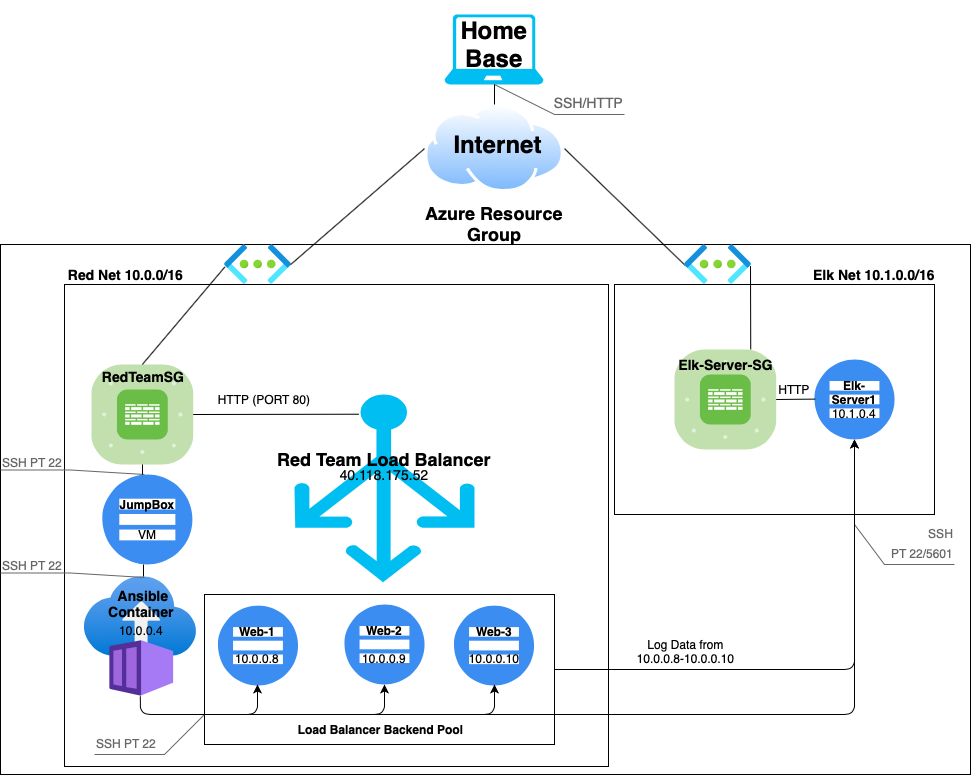

The diagram above was exported from draw.io. Its source (the exported page's mxGraphModel, read from the mxfile embedded in the PNG):
<mxGraphModel dx="642" dy="498" grid="1" gridSize="10" guides="1" tooltips="1" connect="1" arrows="1" fold="1" page="1" pageScale="1" pageWidth="1100" pageHeight="850" math="0" shadow="0">
  <root>
    <mxCell id="0" />
    <mxCell id="1" style="locked=1;" parent="0" />
    <mxCell id="RkMdZwRdzVDmLsqv5lqF-1" value="" style="rounded=0;whiteSpace=wrap;html=1;fillColor=none;" parent="1" vertex="1">
      <mxGeometry x="56" y="270" width="970" height="530" as="geometry" />
    </mxCell>
    <mxCell id="RkMdZwRdzVDmLsqv5lqF-3" value="Boxes" style="locked=1;" parent="0" />
    <mxCell id="RkMdZwRdzVDmLsqv5lqF-4" value="" style="rounded=0;whiteSpace=wrap;html=1;fillColor=none;" parent="RkMdZwRdzVDmLsqv5lqF-3" vertex="1">
      <mxGeometry x="120" y="310" width="544" height="482" as="geometry" />
    </mxCell>
    <mxCell id="RkMdZwRdzVDmLsqv5lqF-5" value="" style="rounded=0;whiteSpace=wrap;html=1;fillColor=none;" parent="RkMdZwRdzVDmLsqv5lqF-3" vertex="1">
      <mxGeometry x="670" y="310" width="320" height="230" as="geometry" />
    </mxCell>
    <mxCell id="RkMdZwRdzVDmLsqv5lqF-6" value="" style="rounded=0;whiteSpace=wrap;html=1;fillColor=none;" parent="RkMdZwRdzVDmLsqv5lqF-3" vertex="1">
      <mxGeometry x="260" y="620" width="350" height="150" as="geometry" />
    </mxCell>
    <mxCell id="RkMdZwRdzVDmLsqv5lqF-7" value="Icons" style="locked=1;" parent="0" />
    <mxCell id="RkMdZwRdzVDmLsqv5lqF-22" value="" style="verticalLabelPosition=bottom;html=1;verticalAlign=top;align=center;strokeColor=none;fillColor=#00BEF2;shape=mxgraph.azure.load_balancer_generic;pointerEvents=1;" parent="RkMdZwRdzVDmLsqv5lqF-7" vertex="1">
      <mxGeometry x="350" y="420" width="180" height="187.77" as="geometry" />
    </mxCell>
    <mxCell id="RkMdZwRdzVDmLsqv5lqF-8" value="" style="verticalLabelPosition=bottom;html=1;verticalAlign=top;align=center;strokeColor=none;fillColor=#00BEF2;shape=mxgraph.azure.laptop;pointerEvents=1;" parent="RkMdZwRdzVDmLsqv5lqF-7" vertex="1">
      <mxGeometry x="500" y="40" width="99.02" height="70" as="geometry" />
    </mxCell>
    <mxCell id="RkMdZwRdzVDmLsqv5lqF-9" value="" style="aspect=fixed;perimeter=ellipsePerimeter;html=1;align=center;shadow=0;dashed=0;spacingTop=3;image;image=img/lib/active_directory/internet_cloud.svg;" parent="RkMdZwRdzVDmLsqv5lqF-7" vertex="1">
      <mxGeometry x="480" y="130" width="140" height="88.2" as="geometry" />
    </mxCell>
    <mxCell id="RkMdZwRdzVDmLsqv5lqF-10" value="" style="aspect=fixed;html=1;points=[];align=center;image;fontSize=12;image=img/lib/azure2/networking/Virtual_Networks.svg;" parent="RkMdZwRdzVDmLsqv5lqF-7" vertex="1">
      <mxGeometry x="280" y="270" width="67" height="40" as="geometry" />
    </mxCell>
    <mxCell id="RkMdZwRdzVDmLsqv5lqF-12" value="" style="verticalLabelPosition=bottom;html=1;fillColor=#6ABD46;strokeColor=#ffffff;verticalAlign=top;align=center;points=[[0.085,0.085,0],[0.915,0.085,0],[0.915,0.915,0],[0.085,0.915,0],[0.25,0,0],[0.5,0,0],[0.75,0,0],[1,0.25,0],[1,0.5,0],[1,0.75,0],[0.75,1,0],[0.5,1,0],[0.25,1,0],[0,0.75,0],[0,0.5,0],[0,0.25,0]];pointerEvents=1;shape=mxgraph.cisco_safe.compositeIcon;bgIcon=mxgraph.cisco_safe.architecture.generic_appliance;resIcon=mxgraph.cisco_safe.architecture.firewall;" parent="RkMdZwRdzVDmLsqv5lqF-7" vertex="1">
      <mxGeometry x="147.02" y="390" width="101.66" height="100" as="geometry" />
    </mxCell>
    <mxCell id="RkMdZwRdzVDmLsqv5lqF-21" value="" style="html=1;aspect=fixed;strokeColor=none;shadow=0;align=center;verticalAlign=top;fillColor=#3B8DF1;shape=mxgraph.gcp2.servers_stacked" parent="RkMdZwRdzVDmLsqv5lqF-7" vertex="1">
      <mxGeometry x="157.85" y="500" width="90" height="90" as="geometry" />
    </mxCell>
    <mxCell id="RkMdZwRdzVDmLsqv5lqF-24" value="" style="aspect=fixed;html=1;points=[];align=center;image;fontSize=12;image=img/lib/azure2/containers/Container_Instances.svg;" parent="RkMdZwRdzVDmLsqv5lqF-7" vertex="1">
      <mxGeometry x="140" y="601.65" width="111.84" height="120.58" as="geometry" />
    </mxCell>
    <mxCell id="RkMdZwRdzVDmLsqv5lqF-25" value="" style="verticalLabelPosition=bottom;html=1;fillColor=#6ABD46;strokeColor=#ffffff;verticalAlign=top;align=center;points=[[0.085,0.085,0],[0.915,0.085,0],[0.915,0.915,0],[0.085,0.915,0],[0.25,0,0],[0.5,0,0],[0.75,0,0],[1,0.25,0],[1,0.5,0],[1,0.75,0],[0.75,1,0],[0.5,1,0],[0.25,1,0],[0,0.75,0],[0,0.5,0],[0,0.25,0]];pointerEvents=1;shape=mxgraph.cisco_safe.compositeIcon;bgIcon=mxgraph.cisco_safe.architecture.generic_appliance;resIcon=mxgraph.cisco_safe.architecture.firewall;" parent="RkMdZwRdzVDmLsqv5lqF-7" vertex="1">
      <mxGeometry x="729.9999999999998" y="375" width="101.66" height="100" as="geometry" />
    </mxCell>
    <mxCell id="RkMdZwRdzVDmLsqv5lqF-26" value="" style="html=1;aspect=fixed;strokeColor=none;shadow=0;align=center;verticalAlign=top;fillColor=#3B8DF1;shape=mxgraph.gcp2.servers_stacked" parent="RkMdZwRdzVDmLsqv5lqF-7" vertex="1">
      <mxGeometry x="870" y="385" width="80" height="80" as="geometry" />
    </mxCell>
    <mxCell id="RkMdZwRdzVDmLsqv5lqF-27" value="" style="html=1;aspect=fixed;strokeColor=none;shadow=0;align=center;verticalAlign=top;fillColor=#3B8DF1;shape=mxgraph.gcp2.servers_stacked" parent="RkMdZwRdzVDmLsqv5lqF-7" vertex="1">
      <mxGeometry x="400" y="630" width="80" height="80" as="geometry" />
    </mxCell>
    <mxCell id="RkMdZwRdzVDmLsqv5lqF-28" value="" style="html=1;aspect=fixed;strokeColor=none;shadow=0;align=center;verticalAlign=top;fillColor=#3B8DF1;shape=mxgraph.gcp2.servers_stacked" parent="RkMdZwRdzVDmLsqv5lqF-7" vertex="1">
      <mxGeometry x="509.51" y="631.11" width="80" height="80" as="geometry" />
    </mxCell>
    <mxCell id="RkMdZwRdzVDmLsqv5lqF-29" value="" style="html=1;aspect=fixed;strokeColor=none;shadow=0;align=center;verticalAlign=top;fillColor=#3B8DF1;shape=mxgraph.gcp2.servers_stacked" parent="RkMdZwRdzVDmLsqv5lqF-7" vertex="1">
      <mxGeometry x="273.5" y="631.11" width="80" height="80" as="geometry" />
    </mxCell>
    <mxCell id="RkMdZwRdzVDmLsqv5lqF-30" value="text" style="" parent="0" />
    <mxCell id="RkMdZwRdzVDmLsqv5lqF-31" value="&lt;h1&gt;Home Base&lt;/h1&gt;" style="text;html=1;strokeColor=none;fillColor=none;align=center;verticalAlign=middle;whiteSpace=wrap;rounded=0;" parent="RkMdZwRdzVDmLsqv5lqF-30" vertex="1">
      <mxGeometry x="530" y="60" width="40" height="20" as="geometry" />
    </mxCell>
    <mxCell id="RkMdZwRdzVDmLsqv5lqF-32" value="&lt;h1&gt;Internet&amp;nbsp;&lt;/h1&gt;" style="text;html=1;strokeColor=none;fillColor=none;align=center;verticalAlign=middle;whiteSpace=wrap;rounded=0;" parent="RkMdZwRdzVDmLsqv5lqF-30" vertex="1">
      <mxGeometry x="537" y="160" width="40" height="20" as="geometry" />
    </mxCell>
    <mxCell id="RkMdZwRdzVDmLsqv5lqF-33" value="&lt;h2&gt;Azure Resource Group&lt;/h2&gt;" style="text;html=1;strokeColor=none;fillColor=none;align=center;verticalAlign=middle;whiteSpace=wrap;rounded=0;" parent="RkMdZwRdzVDmLsqv5lqF-30" vertex="1">
      <mxGeometry x="455" y="240" width="190" height="20" as="geometry" />
    </mxCell>
    <mxCell id="RkMdZwRdzVDmLsqv5lqF-34" value="&lt;h2&gt;&lt;font style=&quot;font-size: 14px&quot;&gt;Red Net 10.0.0/16&lt;/font&gt;&lt;/h2&gt;" style="text;html=1;strokeColor=none;fillColor=none;align=center;verticalAlign=middle;whiteSpace=wrap;rounded=0;" parent="RkMdZwRdzVDmLsqv5lqF-30" vertex="1">
      <mxGeometry x="103" y="284" width="157" height="30" as="geometry" />
    </mxCell>
    <mxCell id="RkMdZwRdzVDmLsqv5lqF-35" value="&lt;h2&gt;&lt;font style=&quot;font-size: 14px&quot;&gt;Elk Net 10.1.0.0/16&lt;/font&gt;&lt;/h2&gt;" style="text;html=1;strokeColor=none;fillColor=none;align=center;verticalAlign=middle;whiteSpace=wrap;rounded=0;" parent="RkMdZwRdzVDmLsqv5lqF-30" vertex="1">
      <mxGeometry x="850" y="282" width="160" height="34" as="geometry" />
    </mxCell>
    <mxCell id="RkMdZwRdzVDmLsqv5lqF-36" value="&lt;h3&gt;RedTeamSG&lt;/h3&gt;" style="text;html=1;strokeColor=none;fillColor=none;align=center;verticalAlign=middle;whiteSpace=wrap;rounded=0;" parent="RkMdZwRdzVDmLsqv5lqF-30" vertex="1">
      <mxGeometry x="164" y="392" width="70" height="20" as="geometry" />
    </mxCell>
    <mxCell id="RkMdZwRdzVDmLsqv5lqF-38" value="&lt;h3&gt;&amp;nbsp;Ansible Container&lt;/h3&gt;" style="text;html=1;strokeColor=none;fillColor=none;align=center;verticalAlign=middle;whiteSpace=wrap;rounded=0;" parent="RkMdZwRdzVDmLsqv5lqF-30" vertex="1">
      <mxGeometry x="146" y="610" width="102" height="38" as="geometry" />
    </mxCell>
    <mxCell id="RkMdZwRdzVDmLsqv5lqF-39" value="&lt;h2&gt;Red Team Load Balancer&lt;/h2&gt;" style="text;html=1;strokeColor=none;fillColor=none;align=center;verticalAlign=middle;whiteSpace=wrap;rounded=0;" parent="RkMdZwRdzVDmLsqv5lqF-30" vertex="1">
      <mxGeometry x="330" y="470" width="220" height="30" as="geometry" />
    </mxCell>
    <mxCell id="RkMdZwRdzVDmLsqv5lqF-41" value="&lt;h3&gt;Elk-Server-SG&lt;/h3&gt;" style="text;html=1;strokeColor=none;fillColor=none;align=center;verticalAlign=middle;whiteSpace=wrap;rounded=0;" parent="RkMdZwRdzVDmLsqv5lqF-30" vertex="1">
      <mxGeometry x="727" y="380" width="109" height="20" as="geometry" />
    </mxCell>
    <mxCell id="RkMdZwRdzVDmLsqv5lqF-42" value="&lt;h5&gt;&lt;font style=&quot;font-size: 12px&quot;&gt;Elk-Server1&lt;/font&gt;&lt;/h5&gt;" style="text;html=1;strokeColor=none;fillColor=none;align=center;verticalAlign=middle;whiteSpace=wrap;rounded=0;" parent="RkMdZwRdzVDmLsqv5lqF-30" vertex="1">
      <mxGeometry x="890" y="393" width="40" height="50" as="geometry" />
    </mxCell>
    <mxCell id="RkMdZwRdzVDmLsqv5lqF-43" value="&lt;h5&gt;&lt;font style=&quot;font-size: 12px&quot;&gt;Web-1&lt;/font&gt;&lt;/h5&gt;" style="text;html=1;strokeColor=none;fillColor=none;align=center;verticalAlign=middle;whiteSpace=wrap;rounded=0;" parent="RkMdZwRdzVDmLsqv5lqF-30" vertex="1">
      <mxGeometry x="293" y="647" width="40" height="20" as="geometry" />
    </mxCell>
    <mxCell id="RkMdZwRdzVDmLsqv5lqF-44" value="&lt;h5&gt;&lt;font style=&quot;font-size: 12px&quot;&gt;Web-2&lt;/font&gt;&lt;/h5&gt;" style="text;html=1;strokeColor=none;fillColor=none;align=center;verticalAlign=middle;whiteSpace=wrap;rounded=0;" parent="RkMdZwRdzVDmLsqv5lqF-30" vertex="1">
      <mxGeometry x="420" y="646" width="40" height="20" as="geometry" />
    </mxCell>
    <mxCell id="RkMdZwRdzVDmLsqv5lqF-45" value="&lt;h5&gt;&lt;font style=&quot;font-size: 12px&quot;&gt;Web-3&lt;/font&gt;&lt;/h5&gt;" style="text;html=1;strokeColor=none;fillColor=none;align=center;verticalAlign=middle;whiteSpace=wrap;rounded=0;" parent="RkMdZwRdzVDmLsqv5lqF-30" vertex="1">
      <mxGeometry x="530" y="647" width="40" height="20" as="geometry" />
    </mxCell>
    <mxCell id="RkMdZwRdzVDmLsqv5lqF-46" value="&lt;h5&gt;&lt;font style=&quot;font-size: 12px&quot;&gt;JumpBox&lt;/font&gt;&lt;/h5&gt;&lt;div&gt;&lt;font style=&quot;font-size: 12px&quot;&gt;VM&lt;/font&gt;&lt;/div&gt;" style="text;html=1;strokeColor=none;fillColor=none;align=center;verticalAlign=middle;whiteSpace=wrap;rounded=0;" parent="RkMdZwRdzVDmLsqv5lqF-30" vertex="1">
      <mxGeometry x="183" y="527" width="40" height="20" as="geometry" />
    </mxCell>
    <mxCell id="RkMdZwRdzVDmLsqv5lqF-49" value="&lt;h4&gt;&lt;font style=&quot;font-size: 12px&quot;&gt;Load Balancer Backend Pool&lt;/font&gt;&lt;/h4&gt;" style="text;html=1;strokeColor=none;fillColor=none;align=center;verticalAlign=middle;whiteSpace=wrap;rounded=0;" parent="RkMdZwRdzVDmLsqv5lqF-30" vertex="1">
      <mxGeometry x="330" y="755" width="213" as="geometry" />
    </mxCell>
    <mxCell id="RkMdZwRdzVDmLsqv5lqF-82" value="10.0.0.8" style="text;html=1;strokeColor=none;fillColor=none;align=center;verticalAlign=middle;whiteSpace=wrap;rounded=0;" parent="RkMdZwRdzVDmLsqv5lqF-30" vertex="1">
      <mxGeometry x="293" y="674" width="40" height="20" as="geometry" />
    </mxCell>
    <mxCell id="RkMdZwRdzVDmLsqv5lqF-83" value="10.0.0.9" style="text;html=1;strokeColor=none;fillColor=none;align=center;verticalAlign=middle;whiteSpace=wrap;rounded=0;" parent="RkMdZwRdzVDmLsqv5lqF-30" vertex="1">
      <mxGeometry x="420" y="674" width="40" height="20" as="geometry" />
    </mxCell>
    <mxCell id="RkMdZwRdzVDmLsqv5lqF-84" value="10.0.0.10" style="text;html=1;strokeColor=none;fillColor=none;align=center;verticalAlign=middle;whiteSpace=wrap;rounded=0;" parent="RkMdZwRdzVDmLsqv5lqF-30" vertex="1">
      <mxGeometry x="530" y="674" width="40" height="20" as="geometry" />
    </mxCell>
    <mxCell id="RkMdZwRdzVDmLsqv5lqF-85" value="&lt;font style=&quot;font-size: 14px&quot;&gt;40.118.175.52&lt;/font&gt;" style="text;html=1;strokeColor=none;fillColor=none;align=center;verticalAlign=middle;whiteSpace=wrap;rounded=0;" parent="RkMdZwRdzVDmLsqv5lqF-30" vertex="1">
      <mxGeometry x="420" y="490" width="40" height="20" as="geometry" />
    </mxCell>
    <mxCell id="RkMdZwRdzVDmLsqv5lqF-87" value="10.1.0.4" style="text;html=1;strokeColor=none;fillColor=none;align=center;verticalAlign=middle;whiteSpace=wrap;rounded=0;" parent="RkMdZwRdzVDmLsqv5lqF-30" vertex="1">
      <mxGeometry x="890" y="429" width="40" height="20" as="geometry" />
    </mxCell>
    <mxCell id="RkMdZwRdzVDmLsqv5lqF-88" value="10.0.0.4" style="text;html=1;strokeColor=none;fillColor=none;align=center;verticalAlign=middle;whiteSpace=wrap;rounded=0;" parent="RkMdZwRdzVDmLsqv5lqF-30" vertex="1">
      <mxGeometry x="177" y="646" width="40" height="20" as="geometry" />
    </mxCell>
    <mxCell id="RkMdZwRdzVDmLsqv5lqF-89" value="&lt;font style=&quot;font-size: 14px&quot;&gt;SSH/HTTP&lt;/font&gt;" style="strokeWidth=1;shadow=0;dashed=0;align=center;html=1;shape=mxgraph.mockup.text.callout;linkText=;textSize=17;textColor=#666666;callDir=SE;callStyle=line;fontSize=17;fontColor=#666666;align=right;verticalAlign=bottom;strokeColor=#666666;" parent="RkMdZwRdzVDmLsqv5lqF-30" vertex="1">
      <mxGeometry x="550" y="110" width="130" height="30" as="geometry" />
    </mxCell>
    <mxCell id="RkMdZwRdzVDmLsqv5lqF-91" value="&lt;font style=&quot;font-size: 12px&quot;&gt;SSH PT 22&lt;/font&gt;" style="strokeWidth=1;shadow=0;dashed=0;align=center;html=1;shape=mxgraph.mockup.text.callout;linkText=;textSize=17;textColor=#666666;callDir=NW;callStyle=line;fontSize=17;fontColor=#666666;align=left;verticalAlign=top;strokeColor=#666666;" parent="RkMdZwRdzVDmLsqv5lqF-30" vertex="1">
      <mxGeometry x="56" y="470" width="144" height="30" as="geometry" />
    </mxCell>
    <mxCell id="RkMdZwRdzVDmLsqv5lqF-94" value="&lt;font style=&quot;font-size: 12px&quot;&gt;SSH PT 22&lt;/font&gt;" style="strokeWidth=1;shadow=0;dashed=0;align=center;html=1;shape=mxgraph.mockup.text.callout;linkText=;textSize=17;textColor=#666666;callDir=SW;callStyle=line;fontSize=17;fontColor=#666666;align=left;verticalAlign=bottom;strokeColor=#666666;" parent="RkMdZwRdzVDmLsqv5lqF-30" vertex="1">
      <mxGeometry x="150" y="740" width="110" height="40" as="geometry" />
    </mxCell>
    <mxCell id="RkMdZwRdzVDmLsqv5lqF-95" value="&lt;font style=&quot;font-size: 12px&quot;&gt;SSH&lt;br&gt;PT 22/5601&lt;/font&gt;" style="strokeWidth=1;shadow=0;dashed=0;align=center;html=1;shape=mxgraph.mockup.text.callout;linkText=;textSize=17;textColor=#666666;callDir=SE;callStyle=line;fontSize=17;fontColor=#666666;align=right;verticalAlign=bottom;strokeColor=#666666;" parent="RkMdZwRdzVDmLsqv5lqF-30" vertex="1">
      <mxGeometry x="910" y="550" width="100" height="40" as="geometry" />
    </mxCell>
    <mxCell id="RkMdZwRdzVDmLsqv5lqF-96" value="HTTP (PORT 80)" style="text;html=1;strokeColor=none;fillColor=none;align=center;verticalAlign=middle;whiteSpace=wrap;rounded=0;" parent="RkMdZwRdzVDmLsqv5lqF-30" vertex="1">
      <mxGeometry x="260" y="410" width="120" height="30" as="geometry" />
    </mxCell>
    <mxCell id="RkMdZwRdzVDmLsqv5lqF-97" value="HTTP" style="text;html=1;strokeColor=none;fillColor=none;align=center;verticalAlign=middle;whiteSpace=wrap;rounded=0;" parent="RkMdZwRdzVDmLsqv5lqF-30" vertex="1">
      <mxGeometry x="830" y="405" width="40" height="20" as="geometry" />
    </mxCell>
    <mxCell id="RkMdZwRdzVDmLsqv5lqF-98" value="Log Data from 10.0.0.8-10.0.0.10" style="text;html=1;strokeColor=none;fillColor=none;align=center;verticalAlign=middle;whiteSpace=wrap;rounded=0;" parent="RkMdZwRdzVDmLsqv5lqF-30" vertex="1">
      <mxGeometry x="680" y="660" width="123" height="34" as="geometry" />
    </mxCell>
    <mxCell id="RkMdZwRdzVDmLsqv5lqF-99" value="&lt;font style=&quot;font-size: 12px&quot;&gt;SSH PT 22&lt;/font&gt;" style="strokeWidth=1;shadow=0;dashed=0;align=center;html=1;shape=mxgraph.mockup.text.callout;linkText=;textSize=17;textColor=#666666;callDir=NW;callStyle=line;fontSize=17;fontColor=#666666;align=left;verticalAlign=top;strokeColor=#666666;" parent="RkMdZwRdzVDmLsqv5lqF-30" vertex="1">
      <mxGeometry x="56" y="573" width="144" height="30" as="geometry" />
    </mxCell>
    <mxCell id="RkMdZwRdzVDmLsqv5lqF-50" value="arrows" style="locked=1;" parent="0" />
    <mxCell id="RkMdZwRdzVDmLsqv5lqF-51" value="" style="endArrow=none;html=1;" parent="RkMdZwRdzVDmLsqv5lqF-50" edge="1">
      <mxGeometry width="50" height="50" relative="1" as="geometry">
        <mxPoint x="550" y="130" as="sourcePoint" />
        <mxPoint x="550" y="110" as="targetPoint" />
      </mxGeometry>
    </mxCell>
    <mxCell id="RkMdZwRdzVDmLsqv5lqF-52" value="" style="endArrow=none;html=1;entryX=0;entryY=0.5;entryDx=0;entryDy=0;exitX=0.985;exitY=0.505;exitDx=0;exitDy=0;exitPerimeter=0;" parent="RkMdZwRdzVDmLsqv5lqF-50" source="RkMdZwRdzVDmLsqv5lqF-10" target="RkMdZwRdzVDmLsqv5lqF-9" edge="1">
      <mxGeometry width="50" height="50" relative="1" as="geometry">
        <mxPoint x="250" y="330" as="sourcePoint" />
        <mxPoint x="300" y="280" as="targetPoint" />
      </mxGeometry>
    </mxCell>
    <mxCell id="RkMdZwRdzVDmLsqv5lqF-53" value="" style="endArrow=none;html=1;entryX=0.007;entryY=0.558;entryDx=0;entryDy=0;entryPerimeter=0;exitX=0.5;exitY=0;exitDx=0;exitDy=0;exitPerimeter=0;" parent="RkMdZwRdzVDmLsqv5lqF-50" source="RkMdZwRdzVDmLsqv5lqF-12" target="RkMdZwRdzVDmLsqv5lqF-10" edge="1">
      <mxGeometry width="50" height="50" relative="1" as="geometry">
        <mxPoint x="347.27525155330727" y="340" as="sourcePoint" />
        <mxPoint x="489.9999999999993" y="184.09999999999997" as="targetPoint" />
      </mxGeometry>
    </mxCell>
    <mxCell id="RkMdZwRdzVDmLsqv5lqF-54" value="" style="endArrow=none;html=1;entryX=1;entryY=0.5;entryDx=0;entryDy=0;exitX=0.018;exitY=0.535;exitDx=0;exitDy=0;exitPerimeter=0;" parent="RkMdZwRdzVDmLsqv5lqF-50" source="RkMdZwRdzVDmLsqv5lqF-60" target="RkMdZwRdzVDmLsqv5lqF-9" edge="1">
      <mxGeometry width="50" height="50" relative="1" as="geometry">
        <mxPoint x="755.071891586183" y="270" as="sourcePoint" />
        <mxPoint x="710" y="280" as="targetPoint" />
      </mxGeometry>
    </mxCell>
    <mxCell id="RkMdZwRdzVDmLsqv5lqF-55" value="" style="endArrow=none;html=1;" parent="RkMdZwRdzVDmLsqv5lqF-50" edge="1">
      <mxGeometry width="50" height="50" relative="1" as="geometry">
        <mxPoint x="198" y="500" as="sourcePoint" />
        <mxPoint x="198" y="490" as="targetPoint" />
      </mxGeometry>
    </mxCell>
    <mxCell id="RkMdZwRdzVDmLsqv5lqF-56" value="" style="endArrow=none;html=1;entryX=0.457;entryY=1;entryDx=0;entryDy=0;entryPerimeter=0;" parent="RkMdZwRdzVDmLsqv5lqF-50" target="RkMdZwRdzVDmLsqv5lqF-21" edge="1">
      <mxGeometry width="50" height="50" relative="1" as="geometry">
        <mxPoint x="199" y="602" as="sourcePoint" />
        <mxPoint x="199" y="592" as="targetPoint" />
      </mxGeometry>
    </mxCell>
    <mxCell id="RkMdZwRdzVDmLsqv5lqF-57" value="" style="endArrow=none;html=1;entryX=1;entryY=0.5;entryDx=0;entryDy=0;entryPerimeter=0;exitX=0.358;exitY=0.105;exitDx=0;exitDy=0;exitPerimeter=0;" parent="RkMdZwRdzVDmLsqv5lqF-50" source="RkMdZwRdzVDmLsqv5lqF-22" target="RkMdZwRdzVDmLsqv5lqF-12" edge="1">
      <mxGeometry width="50" height="50" relative="1" as="geometry">
        <mxPoint x="350" y="440" as="sourcePoint" />
        <mxPoint x="470" y="450" as="targetPoint" />
      </mxGeometry>
    </mxCell>
    <mxCell id="RkMdZwRdzVDmLsqv5lqF-60" value="" style="aspect=fixed;html=1;points=[];align=center;image;fontSize=12;image=img/lib/azure2/networking/Virtual_Networks.svg;" parent="RkMdZwRdzVDmLsqv5lqF-50" vertex="1">
      <mxGeometry x="740" y="270" width="67" height="40" as="geometry" />
    </mxCell>
    <mxCell id="RkMdZwRdzVDmLsqv5lqF-71" value="" style="endArrow=none;html=1;entryX=0.499;entryY=0.996;entryDx=0;entryDy=0;entryPerimeter=0;" parent="RkMdZwRdzVDmLsqv5lqF-50" target="RkMdZwRdzVDmLsqv5lqF-24" edge="1">
      <mxGeometry width="50" height="50" relative="1" as="geometry">
        <mxPoint x="260" y="740" as="sourcePoint" />
        <mxPoint x="440" y="760" as="targetPoint" />
        <Array as="points">
          <mxPoint x="196" y="740" />
        </Array>
      </mxGeometry>
    </mxCell>
    <mxCell id="RkMdZwRdzVDmLsqv5lqF-72" value="" style="edgeStyle=segmentEdgeStyle;endArrow=classic;html=1;" parent="RkMdZwRdzVDmLsqv5lqF-50" edge="1">
      <mxGeometry width="50" height="50" relative="1" as="geometry">
        <mxPoint x="260" y="740" as="sourcePoint" />
        <mxPoint x="313" y="710" as="targetPoint" />
      </mxGeometry>
    </mxCell>
    <mxCell id="RkMdZwRdzVDmLsqv5lqF-73" value="" style="edgeStyle=segmentEdgeStyle;endArrow=classic;html=1;" parent="RkMdZwRdzVDmLsqv5lqF-50" edge="1">
      <mxGeometry width="50" height="50" relative="1" as="geometry">
        <mxPoint x="300" y="740" as="sourcePoint" />
        <mxPoint x="440" y="710" as="targetPoint" />
      </mxGeometry>
    </mxCell>
    <mxCell id="RkMdZwRdzVDmLsqv5lqF-74" value="" style="edgeStyle=segmentEdgeStyle;endArrow=classic;html=1;" parent="RkMdZwRdzVDmLsqv5lqF-50" edge="1">
      <mxGeometry width="50" height="50" relative="1" as="geometry">
        <mxPoint x="430" y="740" as="sourcePoint" />
        <mxPoint x="550" y="710" as="targetPoint" />
      </mxGeometry>
    </mxCell>
    <mxCell id="RkMdZwRdzVDmLsqv5lqF-75" value="" style="edgeStyle=segmentEdgeStyle;endArrow=classic;html=1;" parent="RkMdZwRdzVDmLsqv5lqF-50" target="RkMdZwRdzVDmLsqv5lqF-26" edge="1">
      <mxGeometry width="50" height="50" relative="1" as="geometry">
        <mxPoint x="540" y="740" as="sourcePoint" />
        <mxPoint x="820" y="650" as="targetPoint" />
      </mxGeometry>
    </mxCell>
    <mxCell id="RkMdZwRdzVDmLsqv5lqF-76" value="" style="edgeStyle=segmentEdgeStyle;endArrow=classic;html=1;exitX=1;exitY=0.5;exitDx=0;exitDy=0;" parent="RkMdZwRdzVDmLsqv5lqF-50" source="RkMdZwRdzVDmLsqv5lqF-6" target="RkMdZwRdzVDmLsqv5lqF-26" edge="1">
      <mxGeometry width="50" height="50" relative="1" as="geometry">
        <mxPoint x="610" y="610" as="sourcePoint" />
        <mxPoint x="660" y="560" as="targetPoint" />
      </mxGeometry>
    </mxCell>
    <mxCell id="RkMdZwRdzVDmLsqv5lqF-77" value="" style="endArrow=none;html=1;entryX=0.985;entryY=0.539;entryDx=0;entryDy=0;entryPerimeter=0;exitX=0.75;exitY=0;exitDx=0;exitDy=0;exitPerimeter=0;" parent="RkMdZwRdzVDmLsqv5lqF-50" source="RkMdZwRdzVDmLsqv5lqF-25" target="RkMdZwRdzVDmLsqv5lqF-60" edge="1">
      <mxGeometry width="50" height="50" relative="1" as="geometry">
        <mxPoint x="806" y="370" as="sourcePoint" />
        <mxPoint x="950" y="490" as="targetPoint" />
      </mxGeometry>
    </mxCell>
    <mxCell id="RkMdZwRdzVDmLsqv5lqF-78" value="" style="endArrow=none;html=1;exitX=1;exitY=0.5;exitDx=0;exitDy=0;exitPerimeter=0;entryX=0.01;entryY=0.495;entryDx=0;entryDy=0;entryPerimeter=0;" parent="RkMdZwRdzVDmLsqv5lqF-50" source="RkMdZwRdzVDmLsqv5lqF-25" target="RkMdZwRdzVDmLsqv5lqF-26" edge="1">
      <mxGeometry width="50" height="50" relative="1" as="geometry">
        <mxPoint x="890" y="440" as="sourcePoint" />
        <mxPoint x="940" y="390" as="targetPoint" />
      </mxGeometry>
    </mxCell>
  </root>
</mxGraphModel>